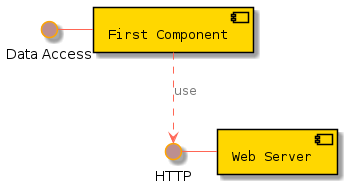

The diagram above was rendered by PlantUML. Its source (embedded in the PNG):
@startuml
skinparam interface {
backgroundColor RosyBrown
borderColor orange
}
skinparam component {
FontSize 13
BackgroundColor<<Apache>> Red
BorderColor<<Apache>> #FF6655
FontName Courier
BorderColor black
BackgroundColor gold
ArrowFontName Impact
ArrowColor #FF6655
ArrowFontColor #777777
}
() "Data Access" as DA
DA - [First Component]
[First Component] ..> () HTTP : use
HTTP - [Web Server] << Apache >>
@enduml